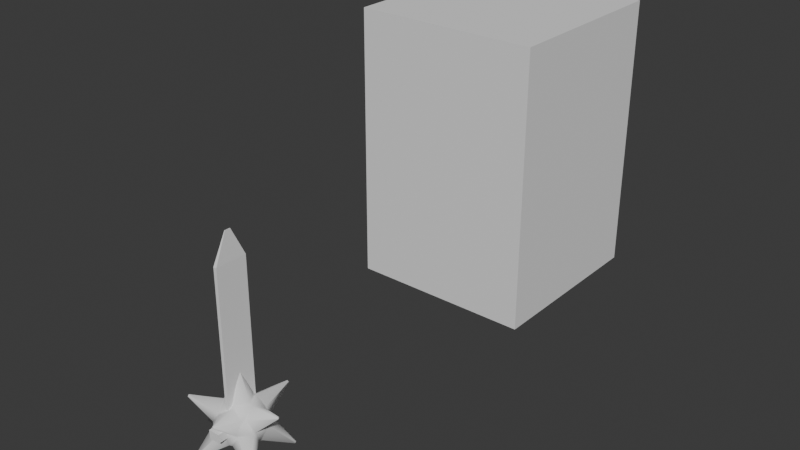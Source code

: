 # Source: weapon_models.blend  (saved by Blender 4.2.66; exported with 4.5.12 LTS)
import bpy
from mathutils import Matrix  # noqa: F401  (used for matrix-valued properties, if any)

bpy.ops.wm.read_factory_settings(use_empty=True)
scene = bpy.context.scene
scene.name = 'Scene'

# ---- collections
col_collection = bpy.data.collections.new('Collection'); scene.collection.children.link(col_collection)

# ---- world
world_world = bpy.data.worlds.new('World'); scene.world = world_world
world_world.use_nodes = True; world_world.node_tree.nodes.clear()
_N = world_world.node_tree.nodes; _L = world_world.node_tree.links
n0 = _N.new('ShaderNodeOutputWorld'); n0.name = 'World Output'; n0.location = (300, 300)
n1 = _N.new('ShaderNodeBackground'); n1.name = 'Background'; n1.location = (10, 300)
n1.inputs[0].default_value = (0.05088, 0.05088, 0.05088, 1.0)
_L.new(n1.outputs[0], n0.inputs[0])
n0.is_active_output = True
world_world.color = (0.05088, 0.05088, 0.05088)
world_world.sun_shadow_jitter_overblur = 0.0

# ---- meshes
me_cube_001 = bpy.data.meshes.new('Cube.001')
me_cube_001.from_pydata([(-0.05914, -0.3384, -0.04651), (-0.05914, -0.3384, 0.04651), (-0.05914, 0.3384, -0.04651), (-0.05914, 0.3384, 0.04651), (0.05914, -0.3384, -0.04651), (0.05914, -0.3384, 0.04651), (0.05914, 0.3384, -0.04651), (0.05914, 0.3384, 0.04651), (-0.01787, -0.1655, -0.04195), (-0.01787, -0.1655, 1.636), (-0.01787, 0.1655, -0.04195), (-0.01787, 0.1655, 1.636), (0.01787, -0.1655, -0.04195), (0.01787, -0.1655, 1.636), (0.01787, 0.1655, -0.04195), (0.01787, 0.1655, 1.636), (-0.003155, -0.02921, 1.93), (-0.003155, 0.02921, 1.93), (0.003155, -0.02921, 1.93), (0.003155, 0.02921, 1.93), (-0.01542, -0.1327, -0.04651), (-0.01542, 0.1327, -0.04651), (0.01542, -0.1327, -0.04651), (0.01542, 0.1327, -0.04651), (-0.00533, -0.04589, -0.7511), (-0.00533, 0.04589, -0.7511), (0.00533, -0.04589, -0.7511), (0.00533, 0.04589, -0.7511)], [], [(0, 1, 3, 2), (2, 3, 7, 6), (6, 7, 5, 4), (4, 5, 1, 0), (2, 6, 4, 0), (7, 3, 1, 5), (8, 9, 11, 10), (10, 11, 15, 14), (14, 15, 13, 12), (12, 13, 9, 8), (10, 14, 12, 8), (13, 15, 19, 18), (19, 17, 16, 18), (11, 9, 16, 17), (9, 13, 18, 16), (15, 11, 17, 19), (21, 20, 22, 23), (25, 27, 26, 24), (23, 22, 26, 27), (20, 21, 25, 24), (22, 20, 24, 26), (21, 23, 27, 25)])
_uv = me_cube_001.uv_layers.new(name='UVMap')
_uv.uv.foreach_set('vector', [0.375, 0.0, 0.625, 0.0, 0.625, 0.25, 0.375, 0.25, 0.375, 0.25, 0.625, 0.25, 0.625, 0.5, 0.375, 0.5, 0.375, 0.5, 0.625, 0.5, 0.625, 0.75, 0.375, 0.75, 0.375, 0.75, 0.625, 0.75, 0.625, 1.0, 0.375, 1.0, 0.125, 0.5, 0.375, 0.5, 0.375, 0.75, 0.125, 0.75, 0.625, 0.5, 0.875, 0.5, 0.875, 0.75, 0.625, 0.75, 0.375, 0.0, 0.625, 0.0, 0.625, 0.25, 0.375, 0.25, 0.375, 0.25, 0.625, 0.25, 0.625, 0.5, 0.375, 0.5, 0.375, 0.5, 0.625, 0.5, 0.625, 0.75, 0.375, 0.75, 0.375, 0.75, 0.625, 0.75, 0.625, 1.0, 0.375, 1.0, 0.125, 0.5, 0.375, 0.5, 0.375, 0.75, 0.125, 0.75, 0.625, 0.75, 0.625, 0.5, 0.625, 0.5, 0.625, 0.75, 0.625, 0.5, 0.875, 0.5, 0.875, 0.75, 0.625, 0.75, 0.625, 0.25, 0.625, 0.0, 0.625, 0.0, 0.625, 0.25, 0.625, 1.0, 0.625, 0.75, 0.625, 0.75, 0.625, 1.0, 0.625, 0.5, 0.625, 0.25, 0.625, 0.25, 0.625, 0.5, 0.125, 0.5, 0.125, 0.75, 0.375, 0.75, 0.375, 0.5, 0.125, 0.5, 0.375, 0.5, 0.375, 0.75, 0.125, 0.75, 0.375, 0.5, 0.375, 0.75, 0.375, 0.75, 0.375, 0.5, 0.125, 0.75, 0.125, 0.5, 0.125, 0.5, 0.125, 0.75, 0.375, 0.75, 0.125, 0.75, 0.125, 0.75, 0.375, 0.75, 0.125, 0.5, 0.375, 0.5, 0.375, 0.5, 0.125, 0.5])
me_cube_001.update()
me_cube_002 = bpy.data.meshes.new('Cube.002')
me_cube_002.from_pydata([(-1.0, -1.0, -1.0), (-1.0, -1.0, 2.0), (-1.0, 1.0, -1.0), (-1.0, 1.0, 2.0), (1.0, -1.0, -1.0), (1.0, -1.0, 2.0), (1.0, 1.0, -1.0), (1.0, 1.0, 2.0)], [], [(0, 1, 3, 2), (2, 3, 7, 6), (6, 7, 5, 4), (4, 5, 1, 0), (2, 6, 4, 0), (7, 3, 1, 5)])
_uv = me_cube_002.uv_layers.new(name='UVMap')
_uv.uv.foreach_set('vector', [0.375, 0.0, 0.625, 0.0, 0.625, 0.25, 0.375, 0.25, 0.375, 0.25, 0.625, 0.25, 0.625, 0.5, 0.375, 0.5, 0.375, 0.5, 0.625, 0.5, 0.625, 0.75, 0.375, 0.75, 0.375, 0.75, 0.625, 0.75, 0.625, 1.0, 0.375, 1.0, 0.125, 0.5, 0.375, 0.5, 0.375, 0.75, 0.125, 0.75, 0.625, 0.5, 0.875, 0.5, 0.875, 0.75, 0.625, 0.75])
me_cube_002.update()
me_icosphere = bpy.data.meshes.new('Icosphere')
me_icosphere.from_pydata([(-0.1447, -0.4455, -0.249), (-0.158, -0.4455, -0.2408), (0.3749, -0.2879, -0.2408), (0.3831, -0.2879, -0.2276), (0.3922, -0.2753, -0.2276), (0.3897, -0.2675, -0.2408), (0.379, -0.2753, -0.249), (0.01074, -0.007799, -0.5303), (0.01074, 0.007799, -0.5303), (-0.004099, 0.01262, -0.5303), (-0.01327, -1.651e-09, -0.5303), (-0.004099, -0.01262, -0.5303), (-0.1249, 0.0, -0.2327), (-0.0386, 0.1188, -0.2327), (0.1011, 0.07343, -0.2327), (0.1011, -0.07343, -0.2327), (-0.0386, -0.1188, -0.2327), (0.2243, -0.01607, -0.1386), (0.2481, -0.0895, -0.01368), (0.1618, -0.2083, -0.01368), (0.08459, -0.2083, -0.1386), (0.1232, -0.0895, -0.2158), (-0.04705, -0.1448, -0.2158), (0.05401, -0.2183, -0.1386), (-0.008451, -0.2636, -0.01367), (-0.1481, -0.2183, -0.01368), (-0.172, -0.1448, -0.1386), (-0.1523, 0.0, -0.2158), (-0.1909, -0.1188, -0.1386), (-0.2533, -0.07343, -0.01368), (-0.2533, 0.07343, -0.01368), (-0.1909, 0.1188, -0.1386), (-0.04705, 0.1448, -0.2158), (-0.172, 0.1448, -0.1386), (-0.1481, 0.2183, -0.01368), (-0.008451, 0.2636, -0.01367), (0.05401, 0.2183, -0.1386), (0.2243, 0.01607, -0.1386), (0.1232, 0.0895, -0.2158), (0.08459, 0.2083, -0.1386), (0.1618, 0.2083, -0.01368), (0.2481, 0.0895, -0.01368), (0.008451, -0.2636, 0.01367), (0.1481, -0.2183, 0.01368), (0.172, -0.1448, 0.1386), (0.04705, -0.1448, 0.2158), (-0.05401, -0.2183, 0.1386), (-0.2481, -0.0895, 0.01368), (-0.1618, -0.2083, 0.01368), (-0.08459, -0.2083, 0.1386), (-0.1232, -0.0895, 0.2158), (-0.2243, -0.01607, 0.1386), (-0.1618, 0.2083, 0.01368), (-0.2481, 0.0895, 0.01368), (-0.2243, 0.01607, 0.1386), (-0.1232, 0.0895, 0.2158), (-0.08459, 0.2083, 0.1386), (0.1481, 0.2183, 0.01368), (0.008451, 0.2636, 0.01367), (-0.05401, 0.2183, 0.1386), (0.04705, 0.1448, 0.2158), (0.172, 0.1448, 0.1386), (0.2533, -0.07343, 0.01368), (0.2533, 0.07343, 0.01368), (0.1909, 0.1188, 0.1386), (0.1523, 0.0, 0.2158), (0.1909, -0.1188, 0.1386), (0.0386, -0.1188, 0.2327), (0.1249, 0.0, 0.2327), (0.0386, 0.1188, 0.2327), (-0.1011, 0.07343, 0.2327), (-0.1011, -0.07343, 0.2327), (-0.134, -0.4533, -0.2408), (-0.1406, -0.4581, -0.2276), (-0.1555, -0.4533, -0.2276), (-0.4725, 0.01262, -0.2408), (-0.4684, 0.0, -0.249), (-0.4725, -0.01262, -0.2408), (-0.4791, -0.007799, -0.2276), (-0.4791, 0.007799, -0.2276), (-0.134, 0.4533, -0.2408), (-0.1447, 0.4455, -0.249), (-0.158, 0.4455, -0.2408), (-0.1555, 0.4533, -0.2276), (-0.1406, 0.4581, -0.2276), (0.3922, 0.2753, -0.2276), (0.3897, 0.2675, -0.2408), (0.379, 0.2753, -0.249), (0.3749, 0.2879, -0.2408), (0.3831, 0.2879, -0.2276), (0.134, -0.4533, 0.2408), (0.1406, -0.4581, 0.2276), (0.1555, -0.4533, 0.2276), (0.158, -0.4455, 0.2408), (0.1447, -0.4455, 0.249), (-0.3897, -0.2675, 0.2408), (-0.3922, -0.2753, 0.2276), (-0.3831, -0.2879, 0.2276), (-0.3749, -0.2879, 0.2408), (-0.379, -0.2753, 0.249), (-0.3749, 0.2879, 0.2408), (-0.3831, 0.2879, 0.2276), (-0.3922, 0.2753, 0.2276), (-0.3897, 0.2675, 0.2408), (-0.379, 0.2753, 0.249), (0.158, 0.4455, 0.2408), (0.1555, 0.4533, 0.2276), (0.1406, 0.4581, 0.2276), (0.134, 0.4533, 0.2408), (0.1447, 0.4455, 0.249), (0.4725, -0.01262, 0.2408), (0.4791, -0.007799, 0.2276), (0.4791, 0.007799, 0.2276), (0.4725, 0.01262, 0.2408), (0.4684, 0.0, 0.249), (-0.01074, -0.007799, 0.5303), (0.004099, -0.01262, 0.5303), (0.01327, -1.651e-09, 0.5303), (0.004099, 0.01262, 0.5303), (-0.01074, 0.007799, 0.5303)], [], [(17, 21, 15, 14, 38, 37), (13, 12, 27, 31, 33, 32), (16, 15, 21, 20, 23, 22), (14, 13, 32, 36, 39, 38), (24, 23, 20, 19, 43, 42), (19, 18, 62, 66, 44, 43), (18, 17, 37, 41, 63, 62), (25, 24, 42, 46, 49, 48), (30, 29, 47, 51, 54, 53), (35, 34, 52, 56, 59, 58), (29, 28, 26, 25, 48, 47), (34, 33, 31, 30, 53, 52), (40, 39, 36, 35, 58, 57), (41, 40, 57, 61, 64, 63), (45, 44, 66, 65, 68, 67), (50, 49, 46, 45, 67, 71), (55, 54, 51, 50, 71, 70), (60, 59, 56, 55, 70, 69), (65, 64, 61, 60, 69, 68), (10, 9, 8, 7, 11), (30, 31, 75, 79), (61, 57, 106, 105), (29, 30, 79, 78), (55, 56, 100, 104), (28, 29, 78, 77), (54, 55, 104, 103), (27, 28, 77, 76), (53, 54, 103, 102), (31, 27, 76, 75), (52, 53, 102, 101), (25, 26, 1, 74), (56, 52, 101, 100), (12, 16, 22, 26, 28, 27), (5, 4, 3, 2, 6), (0, 72, 73, 74, 1), (76, 77, 78, 79, 75), (81, 82, 83, 84, 80), (86, 87, 88, 89, 85), (91, 92, 93, 94, 90), (96, 97, 98, 99, 95), (101, 102, 103, 104, 100), (106, 107, 108, 109, 105), (111, 112, 113, 114, 110), (116, 117, 118, 119, 115), (57, 58, 107, 106), (36, 32, 81, 80), (58, 59, 108, 107), (32, 33, 82, 81), (59, 60, 109, 108), (33, 34, 83, 82), (60, 61, 105, 109), (34, 35, 84, 83), (66, 62, 111, 110), (35, 36, 80, 84), (62, 63, 112, 111), (41, 37, 86, 85), (63, 64, 113, 112), (37, 38, 87, 86), (16, 12, 10, 11), (64, 65, 114, 113), (38, 39, 88, 87), (12, 13, 9, 10), (65, 66, 110, 114), (39, 40, 89, 88), (13, 14, 8, 9), (71, 67, 116, 115), (40, 41, 85, 89), (14, 15, 7, 8), (67, 68, 117, 116), (46, 42, 91, 90), (15, 16, 11, 7), (68, 69, 118, 117), (42, 43, 92, 91), (21, 17, 5, 6), (69, 70, 119, 118), (43, 44, 93, 92), (17, 18, 4, 5), (70, 71, 115, 119), (44, 45, 94, 93), (18, 19, 3, 4), (45, 46, 90, 94), (19, 20, 2, 3), (51, 47, 96, 95), (20, 21, 6, 2), (47, 48, 97, 96), (26, 22, 0, 1), (48, 49, 98, 97), (22, 23, 72, 0), (49, 50, 99, 98), (23, 24, 73, 72), (50, 51, 95, 99), (24, 25, 74, 73)])
me_icosphere.polygons.foreach_set('use_smooth', [True] * 92)
_uv = me_icosphere.uv_layers.new(name='UVMap')
_uv.uv.foreach_set('vector', [0.3547, 0.1575, 0.3137, 0.0865, 0.3227, 0.07096, 0.4046, 0.07096, 0.4136, 0.0865, 0.3726, 0.1575, 0.6863, 0.07096, 0.7682, 0.07096, 0.7772, 0.0865, 0.7362, 0.1575, 0.7183, 0.1575, 0.6773, 0.0865, 0.1408, 0.07096, 0.2228, 0.07096, 0.2318, 0.0865, 0.1908, 0.1575, 0.1729, 0.1575, 0.1319, 0.0865, 0.5045, 0.07096, 0.5864, 0.07096, 0.5954, 0.0865, 0.5544, 0.1575, 0.5365, 0.1575, 0.4955, 0.0865, 0.1319, 0.2284, 0.1729, 0.1575, 0.1908, 0.1575, 0.2318, 0.2284, 0.2228, 0.244, 0.1408, 0.244, 0.2318, 0.2284, 0.3137, 0.2284, 0.3227, 0.244, 0.2817, 0.3149, 0.2638, 0.3149, 0.2228, 0.244, 0.3137, 0.2284, 0.3547, 0.1575, 0.3726, 0.1575, 0.4136, 0.2284, 0.4046, 0.244, 0.3227, 0.244, 0.04994, 0.2284, 0.1319, 0.2284, 0.1408, 0.244, 0.09988, 0.3149, 0.08194, 0.3149, 0.04097, 0.244, 0.7772, 0.2284, 0.8592, 0.2284, 0.8681, 0.244, 0.8271, 0.3149, 0.8092, 0.3149, 0.7682, 0.244, 0.5954, 0.2284, 0.6773, 0.2284, 0.6863, 0.244, 0.6453, 0.3149, 0.6274, 0.3149, 0.5864, 0.244, 0.8592, 0.2284, 0.9001, 0.1575, 0.9181, 0.1575, 0.959, 0.2284, 0.9501, 0.244, 0.8681, 0.244, 0.6773, 0.2284, 0.7183, 0.1575, 0.7362, 0.1575, 0.7772, 0.2284, 0.7682, 0.244, 0.6863, 0.244, 0.4955, 0.2284, 0.5365, 0.1575, 0.5544, 0.1575, 0.5954, 0.2284, 0.5864, 0.244, 0.5045, 0.244, 0.4136, 0.2284, 0.4955, 0.2284, 0.5045, 0.244, 0.4635, 0.3149, 0.4456, 0.3149, 0.4046, 0.244, 0.2228, 0.3859, 0.2638, 0.3149, 0.2817, 0.3149, 0.3227, 0.3859, 0.3137, 0.4014, 0.2318, 0.4014, 0.04097, 0.3859, 0.08194, 0.3149, 0.09988, 0.3149, 0.1408, 0.3859, 0.1319, 0.4014, 0.04994, 0.4014, 0.7682, 0.3859, 0.8092, 0.3149, 0.8271, 0.3149, 0.8681, 0.3859, 0.8592, 0.4014, 0.7772, 0.4014, 0.5864, 0.3859, 0.6274, 0.3149, 0.6453, 0.3149, 0.6863, 0.3859, 0.6773, 0.4014, 0.5954, 0.4014, 0.4046, 0.3859, 0.4456, 0.3149, 0.4635, 0.3149, 0.5045, 0.3859, 0.4955, 0.4014, 0.4136, 0.4014, 0.8681, 0.07096, 0.6863, 0.07096, 0.5045, 0.07096, 0.3227, 0.07096, 0.1408, 0.07096, 0.7772, 0.2284, 0.7362, 0.1575, 0.7362, 0.1575, 0.7772, 0.2284, 0.4635, 0.3149, 0.5045, 0.244, 0.5045, 0.244, 0.4635, 0.3149, 0.8592, 0.2284, 0.7772, 0.2284, 0.7772, 0.2284, 0.8592, 0.2284, 0.6863, 0.3859, 0.6453, 0.3149, 0.6453, 0.3149, 0.6863, 0.3859, 0.9001, 0.1575, 0.8592, 0.2284, 0.8592, 0.2284, 0.9001, 0.1575, 0.8092, 0.3149, 0.7682, 0.3859, 0.7682, 0.3859, 0.8092, 0.3149, 0.8592, 0.0865, 0.9001, 0.1575, 0.9001, 0.1575, 0.8592, 0.0865, 0.7682, 0.244, 0.8092, 0.3149, 0.8092, 0.3149, 0.7682, 0.244, 0.7362, 0.1575, 0.7772, 0.0865, 0.7772, 0.0865, 0.7362, 0.1575, 0.6863, 0.244, 0.7682, 0.244, 0.7682, 0.244, 0.6863, 0.244, 0.959, 0.2284, 0.9181, 0.1575, 0.9181, 0.1575, 0.959, 0.2284, 0.6453, 0.3149, 0.6863, 0.244, 0.6863, 0.244, 0.6453, 0.3149, 0.8681, 0.07096, 0.9501, 0.07096, 0.959, 0.0865, 0.9181, 0.1575, 0.9001, 0.1575, 0.8592, 0.0865, 0.3547, 0.1575, 0.3137, 0.2284, 0.2318, 0.2284, 0.1908, 0.1575, 0.2318, 0.0865, 0.959, 0.0865, 0.1729, 0.1575, 0.1319, 0.2284, 0.04994, 0.2284, 0.9181, 0.1575, 0.7772, 0.0865, 0.9001, 0.1575, 0.8592, 0.2284, 0.7772, 0.2284, 0.7362, 0.1575, 0.5954, 0.0865, 0.7183, 0.1575, 0.6773, 0.2284, 0.5954, 0.2284, 0.5544, 0.1575, 0.3726, 0.1575, 0.4136, 0.0865, 0.5365, 0.1575, 0.4955, 0.2284, 0.4136, 0.2284, 0.1408, 0.244, 0.2228, 0.244, 0.2638, 0.3149, 0.2228, 0.3859, 0.09988, 0.3149, 0.8681, 0.244, 0.9501, 0.244, 0.08194, 0.3149, 0.04097, 0.3859, 0.8271, 0.3149, 0.6863, 0.244, 0.7682, 0.244, 0.8092, 0.3149, 0.7682, 0.3859, 0.6453, 0.3149, 0.5045, 0.244, 0.5864, 0.244, 0.6274, 0.3149, 0.5864, 0.3859, 0.4635, 0.3149, 0.3227, 0.244, 0.4046, 0.244, 0.4456, 0.3149, 0.4046, 0.3859, 0.2817, 0.3149, 0.1319, 0.4014, 0.3137, 0.4014, 0.4955, 0.4014, 0.6773, 0.4014, 0.8592, 0.4014, 0.5045, 0.244, 0.5864, 0.244, 0.5864, 0.244, 0.5045, 0.244, 0.5544, 0.1575, 0.5954, 0.0865, 0.5954, 0.0865, 0.5544, 0.1575, 0.5864, 0.244, 0.6274, 0.3149, 0.6274, 0.3149, 0.5864, 0.244, 0.6773, 0.0865, 0.7183, 0.1575, 0.7183, 0.1575, 0.6773, 0.0865, 0.6274, 0.3149, 0.5864, 0.3859, 0.5864, 0.3859, 0.6274, 0.3149, 0.7183, 0.1575, 0.6773, 0.2284, 0.6773, 0.2284, 0.7183, 0.1575, 0.5045, 0.3859, 0.4635, 0.3149, 0.4635, 0.3149, 0.5045, 0.3859, 0.6773, 0.2284, 0.5954, 0.2284, 0.5954, 0.2284, 0.6773, 0.2284, 0.2817, 0.3149, 0.3227, 0.244, 0.3227, 0.244, 0.2817, 0.3149, 0.5954, 0.2284, 0.5544, 0.1575, 0.5544, 0.1575, 0.5954, 0.2284, 0.3227, 0.244, 0.4046, 0.244, 0.4046, 0.244, 0.3227, 0.244, 0.4136, 0.2284, 0.3726, 0.1575, 0.3726, 0.1575, 0.4136, 0.2284, 0.4046, 0.244, 0.4456, 0.3149, 0.4456, 0.3149, 0.4046, 0.244, 0.3726, 0.1575, 0.4136, 0.0865, 0.4136, 0.0865, 0.3726, 0.1575, 0.9501, 0.07096, 0.8681, 0.07096, 0.8681, 0.07096, 0.9501, 0.07096, 0.4456, 0.3149, 0.4046, 0.3859, 0.4046, 0.3859, 0.4456, 0.3149, 0.4955, 0.0865, 0.5365, 0.1575, 0.5365, 0.1575, 0.4955, 0.0865, 0.7682, 0.07096, 0.6863, 0.07096, 0.6863, 0.07096, 0.7682, 0.07096, 0.3227, 0.3859, 0.2817, 0.3149, 0.2817, 0.3149, 0.3227, 0.3859, 0.5365, 0.1575, 0.4955, 0.2284, 0.4955, 0.2284, 0.5365, 0.1575, 0.5864, 0.07096, 0.5045, 0.07096, 0.5045, 0.07096, 0.5864, 0.07096, 0.04994, 0.4014, 0.1319, 0.4014, 0.1319, 0.4014, 0.04994, 0.4014, 0.4955, 0.2284, 0.4136, 0.2284, 0.4136, 0.2284, 0.4955, 0.2284, 0.4046, 0.07096, 0.3227, 0.07096, 0.3227, 0.07096, 0.4046, 0.07096, 0.2318, 0.4014, 0.3137, 0.4014, 0.3137, 0.4014, 0.2318, 0.4014, 0.09988, 0.3149, 0.1408, 0.244, 0.1408, 0.244, 0.09988, 0.3149, 0.2228, 0.07096, 0.1408, 0.07096, 0.1408, 0.07096, 0.2228, 0.07096, 0.4136, 0.4014, 0.4955, 0.4014, 0.4955, 0.4014, 0.4136, 0.4014, 0.1408, 0.244, 0.2228, 0.244, 0.2228, 0.244, 0.1408, 0.244, 0.3137, 0.0865, 0.3547, 0.1575, 0.3547, 0.1575, 0.3137, 0.0865, 0.5954, 0.4014, 0.6773, 0.4014, 0.6773, 0.4014, 0.5954, 0.4014, 0.2228, 0.244, 0.2638, 0.3149, 0.2638, 0.3149, 0.2228, 0.244, 0.3547, 0.1575, 0.3137, 0.2284, 0.3137, 0.2284, 0.3547, 0.1575, 0.7772, 0.4014, 0.8592, 0.4014, 0.8592, 0.4014, 0.7772, 0.4014, 0.2638, 0.3149, 0.2228, 0.3859, 0.2228, 0.3859, 0.2638, 0.3149, 0.3137, 0.2284, 0.2318, 0.2284, 0.2318, 0.2284, 0.3137, 0.2284, 0.1408, 0.3859, 0.09988, 0.3149, 0.09988, 0.3149, 0.1408, 0.3859, 0.2318, 0.2284, 0.1908, 0.1575, 0.1908, 0.1575, 0.2318, 0.2284, 0.8271, 0.3149, 0.8681, 0.244, 0.8681, 0.244, 0.8271, 0.3149, 0.1908, 0.1575, 0.2318, 0.0865, 0.2318, 0.0865, 0.1908, 0.1575, 0.8681, 0.244, 0.9501, 0.244, 0.9501, 0.244, 0.8681, 0.244, 0.9181, 0.1575, 0.959, 0.0865, 0.959, 0.0865, 0.9181, 0.1575, 0.04097, 0.244, 0.08194, 0.3149, 0.08194, 0.3149, 0.04097, 0.244, 0.1319, 0.0865, 0.1729, 0.1575, 0.1729, 0.1575, 0.1319, 0.0865, 0.08194, 0.3149, 0.04097, 0.3859, 0.04097, 0.3859, 0.08194, 0.3149, 0.1729, 0.1575, 0.1319, 0.2284, 0.1319, 0.2284, 0.1729, 0.1575, 0.8681, 0.3859, 0.8271, 0.3149, 0.8271, 0.3149, 0.8681, 0.3859, 0.1319, 0.2284, 0.04994, 0.2284, 0.04994, 0.2284, 0.1319, 0.2284])
me_icosphere.update()

# ---- objects
ob_sword = bpy.data.objects.new('sword', me_cube_001)
ob_ref_player = bpy.data.objects.new('ref player', me_cube_002)
ob_danica = bpy.data.objects.new('danica', me_icosphere)

# ---- transforms, parenting, visibility, modifiers, constraints
ob_sword.location = (0.0, 0.0, 0.0)
ob_ref_player.location = (0.0398, 3.813, 1.0)
ob_danica.location = (0.0, 0.0, 0.0)

# ---- collection membership
col_collection.objects.link(ob_sword)
col_collection.objects.link(ob_ref_player)
col_collection.objects.link(ob_danica)

# ---- scene / render settings (as saved in the file)
scene.frame_start = 1; scene.frame_end = 250; scene.frame_set(1)
scene.render.engine = 'BLENDER_EEVEE_NEXT'
bpy.context.view_layer.update()

# ---- added for rendering (the .blend has no active camera and no usable light): camera, sun
cam_auto = bpy.data.cameras.new('AutoCamera')
cam_auto.lens = 50.0
cam_auto.sensor_width = 36.0
cam_auto.clip_end = 1000.0
ob_auto_camera = bpy.data.objects.new('AutoCamera', cam_auto)
scene.collection.objects.link(ob_auto_camera)
ob_auto_camera.location = (6.30537, -5.34106, 6.13689)
ob_auto_camera.rotation_euler = (1.09748, -7.21219e-08, 0.694738)
scene.camera = ob_auto_camera
light_auto_sun = bpy.data.lights.new('AutoSun', 'SUN')
light_auto_sun.energy = 3.0
light_auto_sun.angle = 0.0523599
ob_auto_sun = bpy.data.objects.new('AutoSun', light_auto_sun)
scene.collection.objects.link(ob_auto_sun)
ob_auto_sun.rotation_euler = (0.872665, 0.174533, 0.523599)
bpy.context.view_layer.update()
